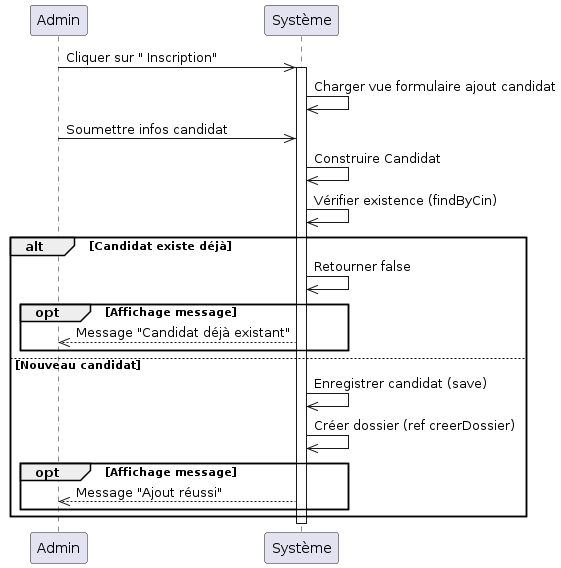

The diagram above was rendered by PlantUML. Its source (embedded in the PNG):
@startuml
participant Admin
    participant Système

    Admin->>Système: Cliquer sur " Inscription"
    activate Système
    Système->>Système: Charger vue formulaire ajout candidat

    Admin->>Système: Soumettre infos candidat
    Système->>Système: Construire Candidat
    Système->>Système: Vérifier existence (findByCin)

    alt Candidat existe déjà
        Système->>Système: Retourner false
        opt Affichage message
            Système-->>Admin: Message "Candidat déjà existant"
        end
    else Nouveau candidat
        Système->>Système: Enregistrer candidat (save)
        Système->>Système: Créer dossier (ref creerDossier)
        opt Affichage message
            Système-->>Admin: Message "Ajout réussi"
        end
    end
    deactivate Système
@enduml